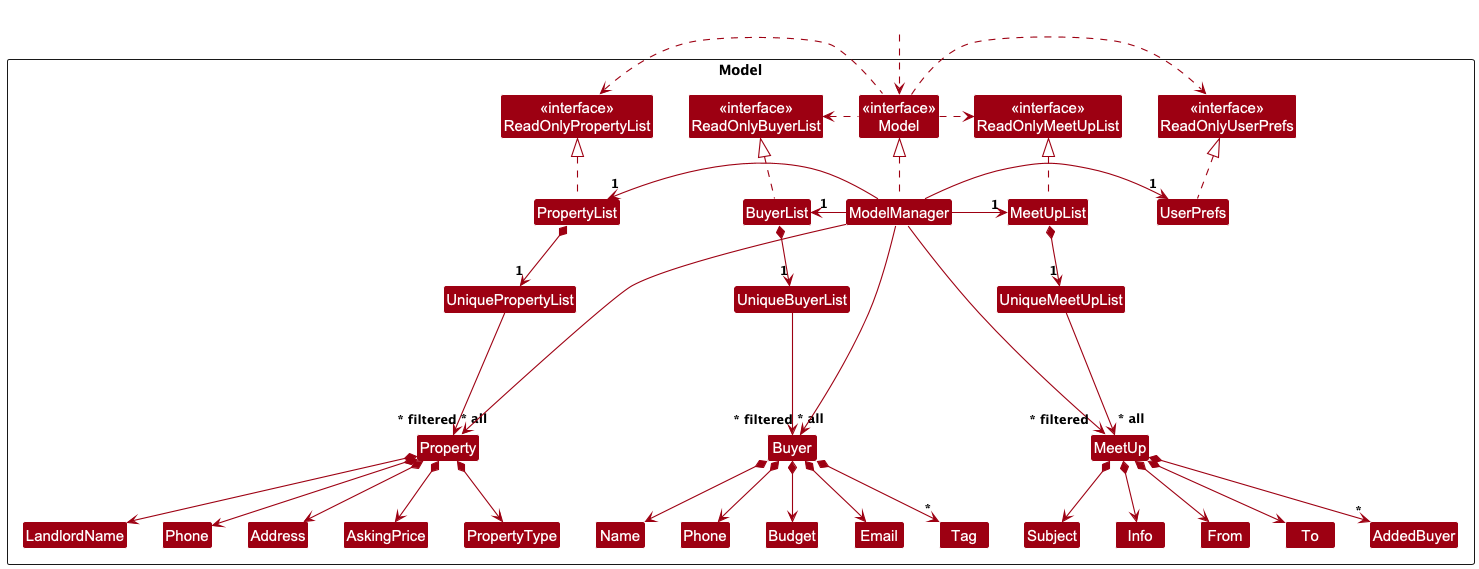

The diagram above was rendered by PlantUML. Its source (embedded in the PNG):
@startuml
!include style.puml
skinparam arrowThickness 1.1
skinparam arrowColor MODEL_COLOR
skinparam classBackgroundColor MODEL_COLOR

Package Model as ModelPackage <<Rectangle>>{
Class "<<interface>>\nReadOnlyBuyerList" as ReadOnlyBuyerList
Class "<<interface>>\nReadOnlyUserPrefs" as ReadOnlyUserPrefs
Class "<<interface>>\nReadOnlyMeetUpList" as ReadOnlyMeetUpList
Class "<<interface>>\nReadOnlyPropertyList" as ReadOnlyPropertyList
Class "<<interface>>\nModel" as Model
Class BuyerList
Class MeetUpList
Class PropertyList
Class ModelManager
Class UserPrefs

Class UniqueBuyerList
Class Buyer
Class Budget
Class Email
Class Name
Class Phone
Class Tag

Class UniqueMeetUpList
Class MeetUp
Class Subject
Class Info
Class From
Class To
Class AddedBuyer

Class UniquePropertyList
Class Property
Class LandlordName
Class "Phone" as LandlordPhone
Class Address
Class AskingPrice
Class PropertyType

Class I #FFFFFF
}

Class HiddenOutside #FFFFFF
HiddenOutside ..> Model

BuyerList .up.|> ReadOnlyBuyerList
PropertyList .up.|> ReadOnlyPropertyList
MeetUpList .up.|> ReadOnlyMeetUpList

ModelManager .up.|> Model
Model .right.> ReadOnlyUserPrefs
Model .right.> ReadOnlyMeetUpList
Model .left.> ReadOnlyPropertyList
Model .left.> ReadOnlyBuyerList
ModelManager -left-> "1" BuyerList
ModelManager -left-> "1" PropertyList
ModelManager -right-> "1" MeetUpList
ModelManager -right-> "1" UserPrefs
UserPrefs .up.|> ReadOnlyUserPrefs

BuyerList *--> "1" UniqueBuyerList
UniqueBuyerList --> "~* all" Buyer
Buyer *--> Name
Buyer *--> Phone
Buyer *--> Email
Buyer *--> Budget
Buyer *--> "*" Tag

PropertyList *--> "1" UniquePropertyList
UniquePropertyList --> "~* all" Property
Property *--> LandlordName
Property *--> LandlordPhone
Property *--> AskingPrice
Property *--> Address
Property *--> PropertyType

MeetUpList *--> "1" UniqueMeetUpList
UniqueMeetUpList --> "~* all" MeetUp
MeetUp *--> Subject
MeetUp *--> Info
MeetUp *--> From
MeetUp *--> To
MeetUp *--> "*" AddedBuyer

Buyer -[hidden]up--> I
UniqueBuyerList -[hidden]right-> I

Property -[hidden]up--> I
UniquePropertyList -[hidden]right-> I

MeetUp -[hidden]up--> I
UniqueMeetUpList -[hidden]right-> I

Name -[hidden]right-> Phone
Phone -[hidden]right-> Budget
Budget -[hidden]right-> Email

LandlordName -[hidden]right-> LandlordPhone
LandlordPhone -[hidden]right-> Address
Address -[hidden]right-> AskingPrice
AskingPrice -[hidden]right-> PropertyType

Subject -[hidden]right-> Info
Info -[hidden]right-> From
From -[hidden]right-> To
To -[hidden]right-> AddedBuyer

ModelManager --> "~* filtered" Buyer
ModelManager --> "~* filtered" Property
ModelManager --> "~* filtered" MeetUp
@enduml